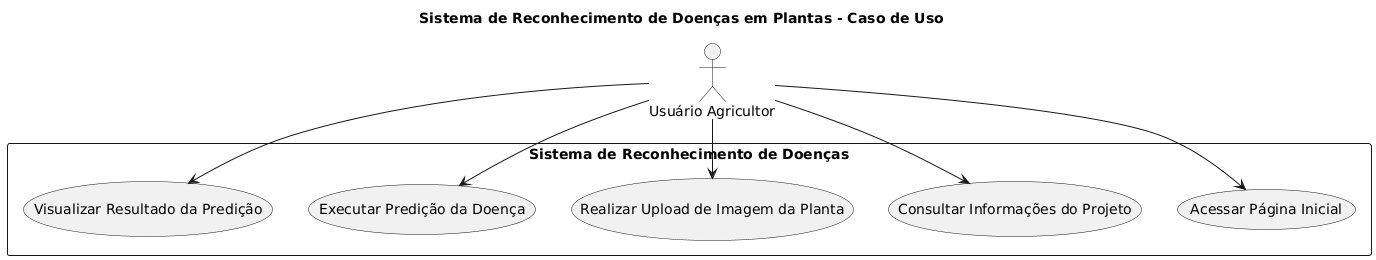

The diagram above was rendered by PlantUML. Its source (embedded in the PNG):
@startuml
title Sistema de Reconhecimento de Doenças em Plantas - Caso de Uso

actor "Usuário Agricultor" as User

rectangle "Sistema de Reconhecimento de Doenças" {
    usecase "Acessar Página Inicial" as UC1
    usecase "Consultar Informações do Projeto" as UC2
    usecase "Realizar Upload de Imagem da Planta" as UC3
    usecase "Executar Predição da Doença" as UC4
    usecase "Visualizar Resultado da Predição" as UC5
}

User --> UC1
User --> UC2
User --> UC3
User --> UC4
User --> UC5
@enduml